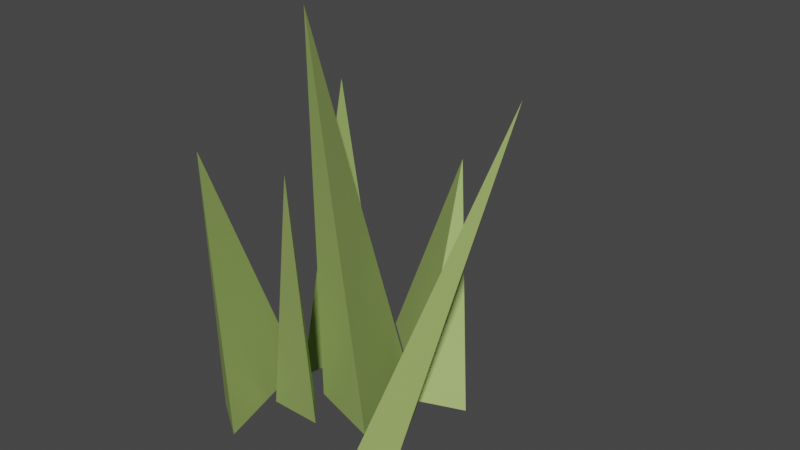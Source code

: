 # Source: Grass1.blend  (saved by Blender 2.80.75; exported with 4.5.12 LTS)
import bpy
from mathutils import Matrix  # noqa: F401  (used for matrix-valued properties, if any)

bpy.ops.wm.read_factory_settings(use_empty=True)
scene = bpy.context.scene
scene.name = 'Scene'

# ---- collections
col_collection = bpy.data.collections.new('Collection'); scene.collection.children.link(col_collection)

# ---- materials (node trees are filled in below, after node groups)
mat_material_001 = bpy.data.materials.new('Material.001')
mat_material_001.use_transparent_shadow = False

# ---- material node trees
mat_material_001.use_nodes = True; mat_material_001.node_tree.nodes.clear()
_N = mat_material_001.node_tree.nodes; _L = mat_material_001.node_tree.links
n0 = _N.new('ShaderNodeOutputMaterial'); n0.name = 'Material Output'; n0.location = (300, 300)
n1 = _N.new('ShaderNodeBsdfPrincipled'); n1.name = 'Principled BSDF'; n1.location = (10, 300)
n1.distribution = 'GGX'
n1.subsurface_method = 'BURLEY'
n1.inputs[0].default_value = (0.3325, 0.4564, 0.1329, 1.0)
n1.inputs[3].default_value = 1.45
n1.inputs[27].default_value = (0.0, 0.0, 0.0, 1.0)
n1.inputs[28].default_value = 1.0
_L.new(n1.outputs[0], n0.inputs[0])
n0.is_active_output = True

# ---- world
world_world = bpy.data.worlds.new('World'); scene.world = world_world
world_world.use_nodes = True; world_world.node_tree.nodes.clear()
_N = world_world.node_tree.nodes; _L = world_world.node_tree.links
n0 = _N.new('ShaderNodeOutputWorld'); n0.name = 'World Output'; n0.location = (300, 300)
n1 = _N.new('ShaderNodeBackground'); n1.name = 'Background'; n1.location = (10, 300)
n1.inputs[0].default_value = (0.05088, 0.05088, 0.05088, 1.0)
_L.new(n1.outputs[0], n0.inputs[0])
n0.is_active_output = True
world_world.color = (0.05088, 0.05088, 0.05088)
world_world.use_sun_shadow = False
world_world.sun_shadow_jitter_overblur = 0.0

# ---- meshes
me_cone_001 = bpy.data.meshes.new('Cone.001')
me_cone_001.from_pydata([(-0.006323, 0.1355, 0.01653), (0.1513, -0.137, 0.05717), (-0.1814, -0.08554, 0.02142), (4.967e-09, -0.07565, 1.0)], [], [(0, 3, 1), (1, 3, 2), (2, 3, 0), (0, 1, 2)])
_uv = me_cone_001.uv_layers.new(name='UVMap')
_uv.uv.foreach_set('vector', [0.25, 0.49, 0.25, 0.25, 0.4578, 0.13, 0.4578, 0.13, 0.25, 0.25, 0.04215, 0.13, 0.04215, 0.13, 0.25, 0.25, 0.25, 0.49, 0.75, 0.49, 0.9578, 0.13, 0.5422, 0.13])
me_cone_001.materials.append(mat_material_001)
me_cone_001.use_remesh_preserve_volume = False
me_cone_001.use_remesh_preserve_attributes = False
me_cone_001.use_mirror_vertex_groups = False
me_cone_001.update()
me_cone_002 = bpy.data.meshes.new('Cone.002')
me_cone_002.from_pydata([(-0.1642, 0.07305, -0.09631), (0.2391, -0.04369, -0.08138), (0.14, -0.1034, -0.1086), (-0.1823, 0.1503, 0.3754)], [], [(0, 3, 1), (1, 3, 2), (2, 3, 0), (0, 1, 2)])
_uv = me_cone_002.uv_layers.new(name='UVMap')
_uv.uv.foreach_set('vector', [0.25, 0.49, 0.25, 0.25, 0.4578, 0.13, 0.4578, 0.13, 0.25, 0.25, 0.04215, 0.13, 0.04215, 0.13, 0.25, 0.25, 0.25, 0.49, 0.75, 0.49, 0.9578, 0.13, 0.5422, 0.13])
me_cone_002.materials.append(mat_material_001)
me_cone_002.use_remesh_preserve_volume = False
me_cone_002.use_remesh_preserve_attributes = False
me_cone_002.use_mirror_vertex_groups = False
me_cone_002.update()
me_cone_003 = bpy.data.meshes.new('Cone.003')
me_cone_003.from_pydata([(0.002838, 0.1253, 0.01798), (0.1773, -0.1743, 0.02624), (-0.1675, -0.09813, 0.03638), (4.967e-09, -0.07565, 1.0)], [], [(0, 3, 1), (1, 3, 2), (2, 3, 0), (0, 1, 2)])
_uv = me_cone_003.uv_layers.new(name='UVMap')
_uv.uv.foreach_set('vector', [0.25, 0.49, 0.25, 0.25, 0.4578, 0.13, 0.4578, 0.13, 0.25, 0.25, 0.04215, 0.13, 0.04215, 0.13, 0.25, 0.25, 0.25, 0.49, 0.75, 0.49, 0.9578, 0.13, 0.5422, 0.13])
me_cone_003.materials.append(mat_material_001)
me_cone_003.use_remesh_preserve_volume = False
me_cone_003.use_remesh_preserve_attributes = False
me_cone_003.use_mirror_vertex_groups = False
me_cone_003.update()
me_cone_004 = bpy.data.meshes.new('Cone.004')
me_cone_004.from_pydata([(0.02013, 0.1206, 0.02087), (0.1454, -0.1705, -0.02886), (-0.1668, -0.1012, 0.006601), (4.967e-09, -0.07565, 1.0)], [], [(0, 3, 1), (1, 3, 2), (2, 3, 0), (0, 1, 2)])
_uv = me_cone_004.uv_layers.new(name='UVMap')
_uv.uv.foreach_set('vector', [0.25, 0.49, 0.25, 0.25, 0.4578, 0.13, 0.4578, 0.13, 0.25, 0.25, 0.04215, 0.13, 0.04215, 0.13, 0.25, 0.25, 0.25, 0.49, 0.75, 0.49, 0.9578, 0.13, 0.5422, 0.13])
me_cone_004.materials.append(mat_material_001)
me_cone_004.use_remesh_preserve_volume = False
me_cone_004.use_remesh_preserve_attributes = False
me_cone_004.use_mirror_vertex_groups = False
me_cone_004.update()
me_cone_005 = bpy.data.meshes.new('Cone.005')
me_cone_005.from_pydata([(6.452e-06, 0.1243, 0.002303), (0.1732, -0.1756, -0.001989), (-0.1732, -0.1, -0.0004927), (4.967e-09, -0.07565, 1.0)], [], [(0, 3, 1), (1, 3, 2), (2, 3, 0), (0, 1, 2)])
_uv = me_cone_005.uv_layers.new(name='UVMap')
_uv.uv.foreach_set('vector', [0.25, 0.49, 0.25, 0.25, 0.4578, 0.13, 0.4578, 0.13, 0.25, 0.25, 0.04215, 0.13, 0.04215, 0.13, 0.25, 0.25, 0.25, 0.49, 0.75, 0.49, 0.9578, 0.13, 0.5422, 0.13])
me_cone_005.materials.append(mat_material_001)
me_cone_005.use_remesh_preserve_volume = False
me_cone_005.use_remesh_preserve_attributes = False
me_cone_005.use_mirror_vertex_groups = False
me_cone_005.update()
me_cone_006 = bpy.data.meshes.new('Cone.006')
me_cone_006.from_pydata([(0.005317, 0.1253, 0.02534), (0.182, -0.1742, 0.04213), (-0.1633, -0.09833, 0.04709), (4.967e-09, -0.07565, 1.0)], [], [(0, 3, 1), (1, 3, 2), (2, 3, 0), (0, 1, 2)])
_uv = me_cone_006.uv_layers.new(name='UVMap')
_uv.uv.foreach_set('vector', [0.25, 0.49, 0.25, 0.25, 0.4578, 0.13, 0.4578, 0.13, 0.25, 0.25, 0.04215, 0.13, 0.04215, 0.13, 0.25, 0.25, 0.25, 0.49, 0.75, 0.49, 0.9578, 0.13, 0.5422, 0.13])
me_cone_006.materials.append(mat_material_001)
me_cone_006.use_remesh_preserve_volume = False
me_cone_006.use_remesh_preserve_attributes = False
me_cone_006.use_mirror_vertex_groups = False
me_cone_006.update()

# ---- objects
ob_cone = bpy.data.objects.new('Cone', me_cone_001)
ob_cone_001 = bpy.data.objects.new('Cone.001', me_cone_002)
ob_cone_002 = bpy.data.objects.new('Cone.002', me_cone_003)
ob_cone_003 = bpy.data.objects.new('Cone.003', me_cone_004)
ob_cone_004 = bpy.data.objects.new('Cone.004', me_cone_005)
ob_cone_005 = bpy.data.objects.new('Cone.005', me_cone_006)

# ---- transforms, parenting, visibility, modifiers, constraints
ob_cone.location = (-0.02209, -0.1867, -0.02229)
ob_cone.rotation_euler = (0.2487, 0.1805, 0.1551)
ob_cone.scale = (0.3829, 0.2926, 0.7779)
ob_cone.lineart.crease_threshold = 0.0
ob_cone_001.location = (0.07405, 0.1448, 0.09319)
ob_cone_001.rotation_euler = (-0.2602, 0.1098, -0.2068)
ob_cone_001.lineart.crease_threshold = 0.0
ob_cone_002.location = (0.05951, -0.02129, -0.02441)
ob_cone_002.rotation_euler = (0.05125, -0.07992, 0.1055)
ob_cone_002.scale = (0.5081, 1.0, 1.0)
ob_cone_002.lineart.crease_threshold = 0.0
ob_cone_003.location = (0.2073, -0.1158, -0.005154)
ob_cone_003.rotation_euler = (-0.1545, 0.2737, -6.115)
ob_cone_003.scale = (-0.2537, 0.7461, 0.8614)
ob_cone_003.lineart.crease_threshold = 0.0
ob_cone_004.location = (-0.1247, 0.01698, -0.0004454)
ob_cone_004.rotation_euler = (-0.009675, -0.001953, -3.002)
ob_cone_004.scale = (0.5007, 1.0, 0.7157)
ob_cone_004.lineart.crease_threshold = 0.0
ob_cone_005.location = (-0.1315, -0.2073, -0.02383)
ob_cone_005.rotation_euler = (0.05125, -0.07992, 0.1055)
ob_cone_005.scale = (0.263, 0.9949, 0.6881)
ob_cone_005.lineart.crease_threshold = 0.0

# ---- collection membership
col_collection.objects.link(ob_cone)
col_collection.objects.link(ob_cone_001)
col_collection.objects.link(ob_cone_002)
col_collection.objects.link(ob_cone_003)
col_collection.objects.link(ob_cone_004)
col_collection.objects.link(ob_cone_005)

# ---- scene / render settings (as saved in the file)
scene.frame_start = 1; scene.frame_end = 40; scene.frame_set(0)
scene.render.engine = 'BLENDER_EEVEE_NEXT'
scene.cycles.use_denoising = False
scene.cycles.samples = 128
scene.cycles.sampling_pattern = 'TABULATED_SOBOL'
scene.cycles.use_adaptive_sampling = False
scene.cycles.use_light_tree = False
scene.view_settings.view_transform = 'Filmic'
bpy.context.view_layer.update()

# ---- added for rendering (the .blend has no active camera and no usable light): camera, sun
cam_auto = bpy.data.cameras.new('AutoCamera')
cam_auto.lens = 50.0
cam_auto.sensor_width = 36.0
cam_auto.clip_end = 1000.0
ob_auto_camera = bpy.data.objects.new('AutoCamera', cam_auto)
scene.collection.objects.link(ob_auto_camera)
ob_auto_camera.location = (1.53446, -1.70407, 1.58611)
ob_auto_camera.rotation_euler = (1.09748, -7.21219e-08, 0.694738)
scene.camera = ob_auto_camera
light_auto_sun = bpy.data.lights.new('AutoSun', 'SUN')
light_auto_sun.energy = 3.0
light_auto_sun.angle = 0.0523599
ob_auto_sun = bpy.data.objects.new('AutoSun', light_auto_sun)
scene.collection.objects.link(ob_auto_sun)
ob_auto_sun.rotation_euler = (0.872665, 0.174533, 0.523599)
bpy.context.view_layer.update()
